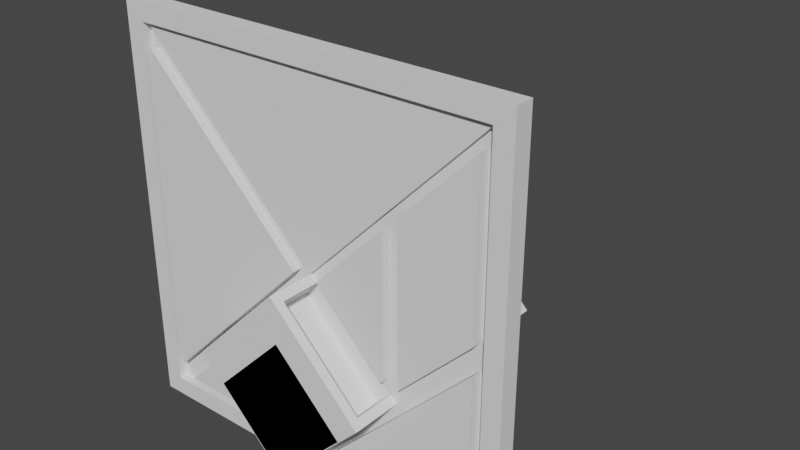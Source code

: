 # Source: Tangram_Frame.blend  (saved by Blender 3.0.42; exported with 4.5.12 LTS)
import bpy
from mathutils import Matrix  # noqa: F401  (used for matrix-valued properties, if any)

bpy.ops.wm.read_factory_settings(use_empty=True)
scene = bpy.context.scene
scene.name = 'Scene'

# ---- materials (node trees are filled in below, after node groups)
mat_base = bpy.data.materials.new('Base')
mat_base_dark = bpy.data.materials.new('Base Dark')
mat_orange = bpy.data.materials.new('Orange')
mat_darkness = bpy.data.materials.new('Darkness')
mat_interactable = bpy.data.materials.new('Interactable')
mat_solid = bpy.data.materials.new('Solid')

# ---- material node trees

# ---- world
world_world = bpy.data.worlds.new('World'); scene.world = world_world
world_world.use_nodes = True; world_world.node_tree.nodes.clear()
_N = world_world.node_tree.nodes; _L = world_world.node_tree.links
n0 = _N.new('ShaderNodeOutputWorld'); n0.name = 'World Output'; n0.location = (300, 300)
n1 = _N.new('ShaderNodeBackground'); n1.name = 'Background'; n1.location = (10, 300)
n1.inputs[0].default_value = (0.05088, 0.05088, 0.05088, 1.0)
_L.new(n1.outputs[0], n0.inputs[0])
n0.is_active_output = True
world_world.color = (0.05088, 0.05088, 0.05088)
world_world.use_sun_shadow = False
world_world.sun_shadow_jitter_overblur = 0.0

# ---- meshes
me_cube_044 = bpy.data.meshes.new('Cube.044')
me_cube_044.from_pydata([(-0.4, -0.04, -0.4), (-0.4, -0.04, 0.4), (-0.44, 0.0, -0.44), (-0.44, 0.0, 0.44), (0.4, -0.04, -0.4), (0.4, -0.04, 0.4), (0.44, 0.0, -0.44), (0.44, 0.0, 0.44), (-0.44, -0.04, -0.44), (-0.44, -0.04, 0.44), (0.44, -0.04, 0.44), (0.44, -0.04, -0.44), (-0.02721, -0.01995, -0.05721), (0.01479, -0.01995, -0.01521), (0.1848, -0.01995, -0.1852), (0.1428, -0.01995, -0.2272), (-0.4, -0.02, 0.4), (0.4, -0.02, 0.4), (-6.905e-14, -0.02, 3.576e-07), (-0.4, -0.03, 0.4), (0.4, -0.03, 0.4), (-6.905e-14, -0.03, 3.576e-07), (0.0, -0.021, -0.4), (-0.2, -0.02, -0.2), (-0.4, -0.021, -0.4), (0.2, -0.021, 0.2), (-0.42, -0.04, -0.42), (-0.42, -0.04, 0.42), (0.42, -0.04, 0.42), (0.42, -0.04, -0.42), (-0.05657, -0.021, 0.0), (-0.36, -0.021, -0.3034), (-0.36, -0.021, 0.3034), (-0.02828, -0.021, 0.0), (-0.38, -0.021, -0.3517), (-0.38, -0.021, 0.3517), (0.16, -0.021, 0.1034), (0.16, -0.021, -0.1034), (0.05657, -0.021, 0.0), (0.18, -0.021, 0.1517), (0.18, -0.021, -0.1517), (0.02828, -0.021, 0.0), (0.36, -0.021, 0.01657), (0.24, -0.021, -0.1034), (0.24, -0.021, 0.1834), (0.36, -0.021, 0.3034), (0.38, -0.021, 0.008284), (0.22, -0.021, -0.1517), (0.22, -0.021, 0.1917), (0.38, -0.021, 0.3517), (0.36, -0.021, -0.09657), (0.36, -0.021, -0.36), (0.09657, -0.021, -0.36), (0.38, -0.021, -0.04828), (0.38, -0.021, -0.38), (0.04828, -0.021, -0.38), (-0.2, -0.021, -0.2566), (-0.09657, -0.021, -0.36), (-0.3034, -0.021, -0.36), (-0.2, -0.021, -0.2283), (-0.04828, -0.021, -0.38), (-0.3517, -0.021, -0.38), (-0.4, -0.02, -0.4), (-0.4, -0.02, 0.4), (0.4, -0.02, 0.4), (0.4, -0.02, -0.4), (-0.02721, -0.01005, -0.05721), (0.01479, -0.01005, -0.01521), (0.1848, -0.01005, -0.1852), (0.1428, -0.01005, -0.2272)], [], [(8, 9, 3, 2), (2, 3, 7, 6), (6, 7, 10, 11), (0, 4, 65, 62), (2, 6, 11, 8), (7, 3, 9, 10), (26, 27, 9, 8), (28, 29, 11, 10), (29, 26, 8, 11), (27, 28, 10, 9), (12, 15, 69, 66), (1, 0, 62, 63), (5, 1, 63, 64), (4, 5, 64, 65), (17, 18, 16), (20, 19, 21), (16, 18, 21, 19), (18, 17, 20, 21), (17, 16, 19, 20), (1, 5, 28, 27), (4, 0, 26, 29), (5, 4, 29, 28), (0, 1, 27, 26), (30, 31, 34, 33), (31, 32, 35, 34), (32, 30, 33, 35), (36, 37, 40, 39), (37, 38, 41, 40), (38, 36, 39, 41), (42, 43, 47, 46), (44, 45, 49, 48), (45, 42, 46, 49), (43, 44, 48, 47), (50, 51, 54, 53), (51, 52, 55, 54), (52, 50, 53, 55), (56, 57, 60, 59), (57, 58, 61, 60), (58, 56, 59, 61), (12, 13, 63, 62), (14, 15, 65, 64), (15, 12, 62, 65), (13, 14, 64, 63), (69, 68, 67, 66), (13, 12, 66, 67), (14, 13, 67, 68), (15, 14, 68, 69)])
me_cube_044.polygons.foreach_set('material_index', [0, 0, 0, 1, 0, 0, 0, 0, 0, 0, 3, 1, 1, 1, 2, 2, 2, 2, 2, 1, 1, 1, 1, 1, 1, 1, 1, 1, 1, 1, 1, 1, 1, 1, 1, 1, 1, 1, 1, 0, 0, 0, 0, 3, 3, 3, 3])
_uv = me_cube_044.uv_layers.new(name='UVMap')
_uv.uv.foreach_set('vector', [0.375, 0.0, 0.625, 0.0, 0.625, 0.25, 0.375, 0.25, 0.375, 0.25, 0.625, 0.25, 0.625, 0.5, 0.375, 0.5, 0.375, 0.5, 0.625, 0.5, 0.625, 0.75, 0.375, 0.75, 0.3807, 0.9943, 0.3807, 0.7557, 0.3807, 0.7557, 0.3807, 0.9943, 0.125, 0.5, 0.375, 0.5, 0.375, 0.75, 0.125, 0.75, 0.625, 0.5, 0.875, 0.5, 0.875, 0.75, 0.625, 0.75, 0.3778, 0.9972, 0.6222, 0.9972, 0.625, 1.0, 0.375, 1.0, 0.6222, 0.7528, 0.3778, 0.7528, 0.375, 0.75, 0.625, 0.75, 0.3778, 0.7528, 0.3778, 0.9972, 0.375, 1.0, 0.375, 0.75, 0.6222, 0.9972, 0.6222, 0.7528, 0.625, 0.75, 0.625, 1.0, 0.4627, 0.9123, 0.4627, 0.8377, 0.4627, 0.8377, 0.4627, 0.9123, 0.6193, 0.9943, 0.3807, 0.9943, 0.3807, 0.9943, 0.6193, 0.9943, 0.6193, 0.7557, 0.6193, 0.9943, 0.6193, 0.9943, 0.6193, 0.7557, 0.3807, 0.7557, 0.6193, 0.7557, 0.6193, 0.7557, 0.3807, 0.7557, 0.0, 0.0, 0.0, 0.0, 0.0, 0.0, 0.0, 0.0, 0.0, 0.0, 0.0, 0.0, 0.0, 0.0, 0.0, 0.0, 0.0, 0.0, 0.0, 0.0, 0.0, 0.0, 0.0, 0.0, 0.0, 0.0, 0.0, 0.0, 0.0, 0.0, 0.0, 0.0, 0.0, 0.0, 0.0, 0.0, 0.6193, 0.9943, 0.6193, 0.7557, 0.6222, 0.7528, 0.6222, 0.9972, 0.3807, 0.7557, 0.3807, 0.9943, 0.3778, 0.9972, 0.3778, 0.7528, 0.6193, 0.7557, 0.3807, 0.7557, 0.3778, 0.7528, 0.6222, 0.7528, 0.3807, 0.9943, 0.6193, 0.9943, 0.6222, 0.9972, 0.3778, 0.9972, 0.0, 0.0, 0.0, 0.0, 0.0, 0.0, 0.0, 0.0, 0.0, 0.0, 0.0, 0.0, 0.0, 0.0, 0.0, 0.0, 0.0, 0.0, 0.0, 0.0, 0.0, 0.0, 0.0, 0.0, 0.0, 0.0, 0.0, 0.0, 0.0, 0.0, 0.0, 0.0, 0.0, 0.0, 0.0, 0.0, 0.0, 0.0, 0.0, 0.0, 0.0, 0.0, 0.0, 0.0, 0.0, 0.0, 0.0, 0.0, 0.0, 0.0, 0.0, 0.0, 0.0, 0.0, 0.0, 0.0, 0.0, 0.0, 0.0, 0.0, 0.0, 0.0, 0.0, 0.0, 0.0, 0.0, 0.0, 0.0, 0.0, 0.0, 0.0, 0.0, 0.0, 0.0, 0.0, 0.0, 0.0, 0.0, 0.0, 0.0, 0.0, 0.0, 0.0, 0.0, 0.0, 0.0, 0.0, 0.0, 0.0, 0.0, 0.0, 0.0, 0.0, 0.0, 0.0, 0.0, 0.0, 0.0, 0.0, 0.0, 0.0, 0.0, 0.0, 0.0, 0.0, 0.0, 0.0, 0.0, 0.0, 0.0, 0.0, 0.0, 0.0, 0.0, 0.0, 0.0, 0.0, 0.0, 0.0, 0.0, 0.0, 0.0, 0.0, 0.0, 0.0, 0.0, 0.0, 0.0, 0.4627, 0.9123, 0.5373, 0.9123, 0.6193, 0.9943, 0.3807, 0.9943, 0.5373, 0.8377, 0.4627, 0.8377, 0.3807, 0.7557, 0.6193, 0.7557, 0.4627, 0.8377, 0.4627, 0.9123, 0.3807, 0.9943, 0.3807, 0.7557, 0.5373, 0.9123, 0.5373, 0.8377, 0.6193, 0.7557, 0.6193, 0.9943, 0.4627, 0.8377, 0.5373, 0.8377, 0.5373, 0.9123, 0.4627, 0.9123, 0.5373, 0.9123, 0.4627, 0.9123, 0.4627, 0.9123, 0.5373, 0.9123, 0.5373, 0.8377, 0.5373, 0.9123, 0.5373, 0.9123, 0.5373, 0.8377, 0.4627, 0.8377, 0.5373, 0.8377, 0.5373, 0.8377, 0.4627, 0.8377])
me_cube_044.materials.append(mat_base)
me_cube_044.materials.append(mat_base_dark)
me_cube_044.materials.append(mat_orange)
me_cube_044.materials.append(mat_darkness)
me_cube_044.use_remesh_fix_poles = True
me_cube_044.use_remesh_preserve_attributes = False
me_cube_044.update()
me_cube_001 = bpy.data.meshes.new('Cube.001')
me_cube_001.from_pydata([(-0.02828, -0.021, 0.0), (-0.38, -0.021, -0.3517), (-0.38, -0.021, 0.3517), (-0.02828, -0.041, 0.0), (-0.38, -0.041, -0.3517), (-0.38, -0.041, 0.3517)], [], [(0, 1, 2), (3, 5, 4), (0, 2, 5, 3), (2, 1, 4, 5), (1, 0, 3, 4)])
_uv = me_cube_001.uv_layers.new(name='UVMap')
_uv.uv.foreach_set('vector', [0.0, 0.0, 0.0, 0.0, 0.0, 0.0, 0.0, 0.0, 0.0, 0.0, 0.0, 0.0, 0.0, 0.0, 0.0, 0.0, 0.0, 0.0, 0.0, 0.0, 0.0, 0.0, 0.0, 0.0, 0.0, 0.0, 0.0, 0.0, 0.0, 0.0, 0.0, 0.0, 0.0, 0.0, 0.0, 0.0])
me_cube_001.materials.append(mat_interactable)
me_cube_001.use_remesh_fix_poles = True
me_cube_001.use_remesh_preserve_attributes = False
me_cube_001.update()
me_cube_002 = bpy.data.meshes.new('Cube.002')
me_cube_002.from_pydata([(0.02828, -0.021, 0.0), (0.18, -0.021, -0.1517), (0.18, -0.021, 0.1517), (0.02828, -0.041, 0.0), (0.18, -0.041, 0.1517), (0.18, -0.041, -0.1517)], [], [(0, 2, 1), (3, 5, 4), (1, 2, 4, 5), (0, 1, 5, 3), (2, 0, 3, 4)])
_uv = me_cube_002.uv_layers.new(name='UVMap')
_uv.uv.foreach_set('vector', [0.0, 0.0, 0.0, 0.0, 0.0, 0.0, 0.0, 0.0, 0.0, 0.0, 0.0, 0.0, 0.0, 0.0, 0.0, 0.0, 0.0, 0.0, 0.0, 0.0, 0.0, 0.0, 0.0, 0.0, 0.0, 0.0, 0.0, 0.0, 0.0, 0.0, 0.0, 0.0, 0.0, 0.0, 0.0, 0.0])
me_cube_002.materials.append(mat_interactable)
me_cube_002.use_remesh_fix_poles = True
me_cube_002.use_remesh_preserve_attributes = False
me_cube_002.update()
me_cube_003 = bpy.data.meshes.new('Cube.003')
me_cube_003.from_pydata([(0.22, -0.021, 0.1917), (0.22, -0.021, -0.1517), (0.38, -0.021, 0.008284), (0.38, -0.021, 0.3517), (0.38, -0.041, 0.3517), (0.38, -0.041, 0.008284), (0.22, -0.041, 0.1917), (0.22, -0.041, -0.1517)], [], [(3, 2, 1, 0), (4, 6, 7, 5), (3, 0, 6, 4), (1, 2, 5, 7), (2, 3, 4, 5), (0, 1, 7, 6)])
_uv = me_cube_003.uv_layers.new(name='UVMap')
_uv.uv.foreach_set('vector', [0.0, 0.0, 0.0, 0.0, 0.0, 0.0, 0.0, 0.0, 0.0, 0.0, 0.0, 0.0, 0.0, 0.0, 0.0, 0.0, 0.0, 0.0, 0.0, 0.0, 0.0, 0.0, 0.0, 0.0, 0.0, 0.0, 0.0, 0.0, 0.0, 0.0, 0.0, 0.0, 0.0, 0.0, 0.0, 0.0, 0.0, 0.0, 0.0, 0.0, 0.0, 0.0, 0.0, 0.0, 0.0, 0.0, 0.0, 0.0])
me_cube_003.materials.append(mat_interactable)
me_cube_003.use_remesh_fix_poles = True
me_cube_003.use_remesh_preserve_attributes = False
me_cube_003.update()
me_cube_004 = bpy.data.meshes.new('Cube.004')
me_cube_004.from_pydata([(0.04828, -0.021, -0.38), (0.38, -0.021, -0.38), (0.38, -0.021, -0.04828), (0.04828, -0.041, -0.38), (0.38, -0.041, -0.04828), (0.38, -0.041, -0.38)], [], [(0, 2, 1), (3, 5, 4), (1, 2, 4, 5), (0, 1, 5, 3), (2, 0, 3, 4)])
_uv = me_cube_004.uv_layers.new(name='UVMap')
_uv.uv.foreach_set('vector', [0.0, 0.0, 0.0, 0.0, 0.0, 0.0, 0.0, 0.0, 0.0, 0.0, 0.0, 0.0, 0.0, 0.0, 0.0, 0.0, 0.0, 0.0, 0.0, 0.0, 0.0, 0.0, 0.0, 0.0, 0.0, 0.0, 0.0, 0.0, 0.0, 0.0, 0.0, 0.0, 0.0, 0.0, 0.0, 0.0])
me_cube_004.materials.append(mat_interactable)
me_cube_004.use_remesh_fix_poles = True
me_cube_004.use_remesh_preserve_attributes = False
me_cube_004.update()
me_cube_005 = bpy.data.meshes.new('Cube.005')
me_cube_005.from_pydata([(-0.3517, -0.021, -0.38), (-0.04828, -0.021, -0.38), (-0.2, -0.021, -0.2283), (-0.3517, -0.041, -0.38), (-0.2, -0.041, -0.2283), (-0.04828, -0.041, -0.38)], [], [(0, 2, 1), (3, 5, 4), (1, 2, 4, 5), (0, 1, 5, 3), (2, 0, 3, 4)])
_uv = me_cube_005.uv_layers.new(name='UVMap')
_uv.uv.foreach_set('vector', [0.0, 0.0, 0.0, 0.0, 0.0, 0.0, 0.0, 0.0, 0.0, 0.0, 0.0, 0.0, 0.0, 0.0, 0.0, 0.0, 0.0, 0.0, 0.0, 0.0, 0.0, 0.0, 0.0, 0.0, 0.0, 0.0, 0.0, 0.0, 0.0, 0.0, 0.0, 0.0, 0.0, 0.0, 0.0, 0.0])
me_cube_005.materials.append(mat_interactable)
me_cube_005.use_remesh_fix_poles = True
me_cube_005.use_remesh_preserve_attributes = False
me_cube_005.update()
me_cube_006 = bpy.data.meshes.new('Cube.006')
me_cube_006.from_pydata([(-0.2, 0.5, -0.2), (0.01414, 0.48, -0.01414), (-9.09e-07, 0.5, -0.4), (0.1859, 0.48, -0.1859), (-0.2, -0.03, -0.2), (0.01414, -0.01, -0.01414), (-9.09e-07, -0.03, -0.4), (0.1859, -0.01, -0.1859), (0.2, 0.5, -0.2), (-9.835e-07, 0.5, 0.0), (0.2, -0.03, -0.2), (-9.835e-07, -0.03, 0.0), (0.1434, 0.48, -0.2283), (-0.02829, 0.48, -0.05657), (0.1434, -0.01, -0.2283), (-0.02829, -0.01, -0.05657)], [], [(9, 8, 2, 0), (11, 4, 6, 10), (7, 3, 12, 14), (0, 4, 11, 9), (8, 10, 6, 2), (2, 6, 4, 0), (1, 3, 8, 9), (7, 5, 11, 10), (3, 7, 10, 8), (5, 1, 9, 11), (13, 15, 14, 12), (3, 1, 13, 12), (1, 5, 15, 13), (5, 7, 14, 15)])
me_cube_006.polygons.foreach_set('material_index', [2, 2, 2, 2, 2, 2, 2, 2, 2, 2, 2, 2, 2, 2])
_uv = me_cube_006.uv_layers.new(name='UVMap')
_uv.uv.foreach_set('vector', [0.0, 0.0, 0.0, 0.0, 0.0, 0.0, 0.0, 0.0, 0.0, 0.0, 0.0, 0.0, 0.0, 0.0, 0.0, 0.0, 0.0, 0.0, 0.0, 0.0, 0.0, 0.0, 0.0, 0.0, 0.0, 0.0, 0.0, 0.0, 0.0, 0.0, 0.0, 0.0, 0.0, 0.0, 0.0, 0.0, 0.0, 0.0, 0.0, 0.0, 0.0, 0.0, 0.0, 0.0, 0.0, 0.0, 0.0, 0.0, 0.0, 0.0, 0.0, 0.0, 0.0, 0.0, 0.0, 0.0, 0.0, 0.0, 0.0, 0.0, 0.0, 0.0, 0.0, 0.0, 0.0, 0.0, 0.0, 0.0, 0.0, 0.0, 0.0, 0.0, 0.0, 0.0, 0.0, 0.0, 0.0, 0.0, 0.0, 0.0, 0.0, 0.0, 0.0, 0.0, 0.0, 0.0, 0.0, 0.0, 0.0, 0.0, 0.0, 0.0, 0.0, 0.0, 0.0, 0.0, 0.0, 0.0, 0.0, 0.0, 0.0, 0.0, 0.0, 0.0, 0.0, 0.0, 0.0, 0.0, 0.0, 0.0, 0.0, 0.0])
me_cube_006.materials.append(mat_base)
me_cube_006.materials.append(mat_base_dark)
me_cube_006.materials.append(mat_orange)
me_cube_006.use_remesh_fix_poles = True
me_cube_006.use_remesh_preserve_attributes = False
me_cube_006.update()
me_cube = bpy.data.meshes.new('Cube')
me_cube.from_pydata([(-0.1463, -0.03, -0.2517), (0.008967, -0.03, -0.09647), (-0.1463, 0.5, -0.2517), (0.008967, 0.5, -0.09647), (2.831e-08, -0.03, -0.398), (0.1552, -0.03, -0.2427), (7.451e-09, 0.5, -0.398), (0.1552, 0.5, -0.2427)], [], [(0, 1, 3, 2), (2, 3, 7, 6), (6, 7, 5, 4), (4, 5, 1, 0), (2, 6, 4, 0), (7, 3, 1, 5)])
_uv = me_cube.uv_layers.new(name='UVMap')
_uv.uv.foreach_set('vector', [0.375, 0.0, 0.571, 0.0, 0.571, 0.3153, 0.375, 0.3153, 0.375, 0.3153, 0.571, 0.3153, 0.571, 0.5, 0.375, 0.5, 0.375, 0.5, 0.571, 0.5, 0.571, 0.75, 0.375, 0.75, 0.375, 0.75, 0.571, 0.75, 0.571, 0.9347, 0.375, 0.9347, 0.1903, 0.5, 0.375, 0.5, 0.375, 0.75, 0.1903, 0.75, 0.571, 0.5, 0.7956, 0.5, 0.7956, 0.75, 0.571, 0.75])
me_cube.materials.append(mat_solid)
me_cube.use_remesh_fix_poles = True
me_cube.use_remesh_preserve_attributes = False
me_cube.update()
arm_armature = bpy.data.armatures.new('Armature')  # bones are not reproduced

# ---- objects
ob_pos_piece_1 = bpy.data.objects.new('Pos Piece 1', None)
ob_pos_piece_2 = bpy.data.objects.new('Pos Piece 2', None)
ob_pos_piece_3 = bpy.data.objects.new('Pos Piece 3', None)
ob_pos_piece_4 = bpy.data.objects.new('Pos Piece 4', None)
ob_pos_piece_5 = bpy.data.objects.new('Pos Piece 5', None)
ob_tangram_frame = bpy.data.objects.new('Tangram Frame', me_cube_044)
ob_in1 = bpy.data.objects.new('IN1', me_cube_001)
ob_in4 = bpy.data.objects.new('IN4', me_cube_002)
ob_in5 = bpy.data.objects.new('IN5', me_cube_003)
ob_in2 = bpy.data.objects.new('IN2', me_cube_004)
ob_in3 = bpy.data.objects.new('IN3', me_cube_005)
ob_keyholder = bpy.data.objects.new('KeyHolder', me_cube_006)
ob_poskey = bpy.data.objects.new('PosKey', None)
ob_armature = bpy.data.objects.new('Armature', arm_armature)
ob_solid = bpy.data.objects.new('Solid', me_cube)

# ---- transforms, parenting, visibility, modifiers, constraints
ob_pos_piece_1.parent = ob_tangram_frame
ob_pos_piece_1.matrix_parent_inverse = Matrix(((1.0, -0.0, -0.0, -13.0), (-0.0, 1.0, 0.0, 1.0), (-0.0, -0.0, 1.0, -0.0), (-0.0, 0.0, -0.0, 1.0)))
ob_pos_piece_1.location = (13.0, -1.02, 0.0)
ob_pos_piece_1.empty_display_size = 0.05
ob_pos_piece_2.parent = ob_tangram_frame
ob_pos_piece_2.matrix_parent_inverse = Matrix(((1.0, -0.0, -0.0, -13.0), (-0.0, 1.0, 0.0, 1.0), (-0.0, -0.0, 1.0, -0.0), (-0.0, 0.0, -0.0, 1.0)))
ob_pos_piece_2.location = (13.4, -1.02, -0.4)
ob_pos_piece_2.empty_display_size = 0.05
ob_pos_piece_3.parent = ob_tangram_frame
ob_pos_piece_3.matrix_parent_inverse = Matrix(((1.0, -0.0, -0.0, -13.0), (-0.0, 1.0, 0.0, 1.0), (-0.0, -0.0, 1.0, -0.0), (-0.0, 0.0, -0.0, 1.0)))
ob_pos_piece_3.location = (12.8, -1.02, -0.2)
ob_pos_piece_3.empty_display_size = 0.05
ob_pos_piece_4.parent = ob_tangram_frame
ob_pos_piece_4.matrix_parent_inverse = Matrix(((1.0, -0.0, -0.0, -13.0), (-0.0, 1.0, 0.0, 1.0), (-0.0, -0.0, 1.0, -0.0), (-0.0, 0.0, -0.0, 1.0)))
ob_pos_piece_4.location = (13.2, -1.02, 0.2)
ob_pos_piece_4.empty_display_size = 0.05
ob_pos_piece_5.parent = ob_tangram_frame
ob_pos_piece_5.matrix_parent_inverse = Matrix(((1.0, -0.0, -0.0, -13.0), (-0.0, 1.0, 0.0, 1.0), (-0.0, -0.0, 1.0, -0.0), (-0.0, 0.0, -0.0, 1.0)))
ob_pos_piece_5.location = (13.4, -1.02, 0.0)
ob_pos_piece_5.empty_display_size = 0.05
ob_tangram_frame.location = (0.0, 0.0, 0.0)
ob_in1.parent = ob_tangram_frame
ob_in1.location = (0.0, 0.0, 0.0)
ob_in4.parent = ob_tangram_frame
ob_in4.location = (0.0, 0.0, 0.0)
ob_in5.parent = ob_tangram_frame
ob_in5.location = (0.0, 0.0, 0.0)
ob_in2.parent = ob_tangram_frame
ob_in2.location = (0.0, 0.0, 0.0)
ob_in3.parent = ob_tangram_frame
ob_in3.location = (0.0, 0.0, 0.0)
ob_keyholder.parent = ob_armature
ob_keyholder.matrix_parent_inverse = Matrix(((1.0, -0.0, 0.0, -0.0), (-0.0, 1.0, -0.0, -0.1), (0.0, -0.0, 1.0, -0.0), (-0.0, 0.0, -0.0, 1.0)))
ob_keyholder.location = (0.0, 0.0, 0.0)
ob_poskey.parent = ob_keyholder
ob_poskey.location = (0.07, 0.15, -0.13)
ob_poskey.rotation_euler = (-0.7854, 3.091e-08, 1.571)
ob_poskey.empty_display_size = 0.02
ob_armature.location = (0.0, 0.0, 0.0)
ob_solid.parent = ob_keyholder
ob_solid.location = (0.0, 0.0, 0.0)

# ---- collection membership
scene.collection.objects.link(ob_pos_piece_1)
scene.collection.objects.link(ob_pos_piece_2)
scene.collection.objects.link(ob_pos_piece_3)
scene.collection.objects.link(ob_pos_piece_4)
scene.collection.objects.link(ob_pos_piece_5)
scene.collection.objects.link(ob_tangram_frame)
scene.collection.objects.link(ob_in1)
scene.collection.objects.link(ob_in4)
scene.collection.objects.link(ob_in5)
scene.collection.objects.link(ob_in2)
scene.collection.objects.link(ob_in3)
scene.collection.objects.link(ob_keyholder)
scene.collection.objects.link(ob_poskey)
scene.collection.objects.link(ob_armature)
scene.collection.objects.link(ob_solid)

# ---- scene / render settings (as saved in the file)
scene.frame_start = 0; scene.frame_end = 60; scene.frame_set(0)
scene.render.engine = 'BLENDER_EEVEE_NEXT'
scene.render.fps = 60
scene.cycles.sampling_pattern = 'TABULATED_SOBOL'
scene.cycles.use_light_tree = False
scene.view_settings.view_transform = 'Filmic'
bpy.context.view_layer.update()

# ---- added for rendering (the .blend has no active camera and no usable light): camera, sun
cam_auto = bpy.data.cameras.new('AutoCamera')
cam_auto.lens = 50.0
cam_auto.sensor_width = 36.0
cam_auto.clip_end = 1000.0
ob_auto_camera = bpy.data.objects.new('AutoCamera', cam_auto)
scene.collection.objects.link(ob_auto_camera)
ob_auto_camera.location = (1.25554, -1.27715, 1.00443)
ob_auto_camera.rotation_euler = (1.09748, -7.21219e-08, 0.694738)
scene.camera = ob_auto_camera
light_auto_sun = bpy.data.lights.new('AutoSun', 'SUN')
light_auto_sun.energy = 3.0
light_auto_sun.angle = 0.0523599
ob_auto_sun = bpy.data.objects.new('AutoSun', light_auto_sun)
scene.collection.objects.link(ob_auto_sun)
ob_auto_sun.rotation_euler = (0.872665, 0.174533, 0.523599)
bpy.context.view_layer.update()

